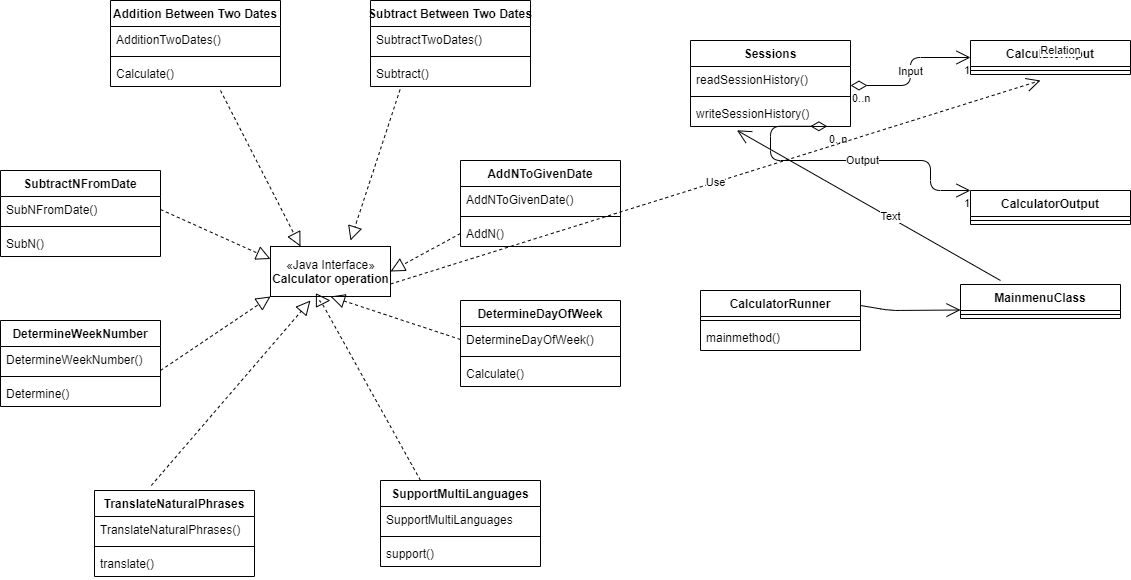

The diagram above was exported from draw.io. Its source (the exported page's mxGraphModel, read from the mxfile embedded in the PNG):
<mxGraphModel dx="1038" dy="548" grid="1" gridSize="10" guides="1" tooltips="1" connect="1" arrows="1" fold="1" page="1" pageScale="1" pageWidth="1169" pageHeight="827" background="none" math="0" shadow="0">
  <root>
    <mxCell id="WIyWlLk6GJQsqaUBKTNV-0" />
    <mxCell id="WIyWlLk6GJQsqaUBKTNV-1" parent="WIyWlLk6GJQsqaUBKTNV-0" />
    <mxCell id="gVQOpiZa0cgvwTUqIuVF-15" value="Subtract Between Two Dates" style="swimlane;fontStyle=1;align=center;verticalAlign=top;childLayout=stackLayout;horizontal=1;startSize=26;horizontalStack=0;resizeParent=1;resizeParentMax=0;resizeLast=0;collapsible=1;marginBottom=0;" vertex="1" parent="WIyWlLk6GJQsqaUBKTNV-1">
      <mxGeometry x="530" y="130" width="160" height="86" as="geometry" />
    </mxCell>
    <mxCell id="gVQOpiZa0cgvwTUqIuVF-16" value="SubtractTwoDates()" style="text;strokeColor=none;fillColor=none;align=left;verticalAlign=top;spacingLeft=4;spacingRight=4;overflow=hidden;rotatable=0;points=[[0,0.5],[1,0.5]];portConstraint=eastwest;" vertex="1" parent="gVQOpiZa0cgvwTUqIuVF-15">
      <mxGeometry y="26" width="160" height="26" as="geometry" />
    </mxCell>
    <mxCell id="gVQOpiZa0cgvwTUqIuVF-17" value="" style="line;strokeWidth=1;fillColor=none;align=left;verticalAlign=middle;spacingTop=-1;spacingLeft=3;spacingRight=3;rotatable=0;labelPosition=right;points=[];portConstraint=eastwest;" vertex="1" parent="gVQOpiZa0cgvwTUqIuVF-15">
      <mxGeometry y="52" width="160" height="8" as="geometry" />
    </mxCell>
    <mxCell id="gVQOpiZa0cgvwTUqIuVF-18" value="Subtract()" style="text;strokeColor=none;fillColor=none;align=left;verticalAlign=top;spacingLeft=4;spacingRight=4;overflow=hidden;rotatable=0;points=[[0,0.5],[1,0.5]];portConstraint=eastwest;" vertex="1" parent="gVQOpiZa0cgvwTUqIuVF-15">
      <mxGeometry y="60" width="160" height="26" as="geometry" />
    </mxCell>
    <mxCell id="gVQOpiZa0cgvwTUqIuVF-19" value="Addition Between Two Dates" style="swimlane;fontStyle=1;align=center;verticalAlign=top;childLayout=stackLayout;horizontal=1;startSize=26;horizontalStack=0;resizeParent=1;resizeParentMax=0;resizeLast=0;collapsible=1;marginBottom=0;" vertex="1" parent="WIyWlLk6GJQsqaUBKTNV-1">
      <mxGeometry x="270" y="130" width="170" height="86" as="geometry" />
    </mxCell>
    <mxCell id="gVQOpiZa0cgvwTUqIuVF-20" value="AdditionTwoDates()" style="text;strokeColor=none;fillColor=none;align=left;verticalAlign=top;spacingLeft=4;spacingRight=4;overflow=hidden;rotatable=0;points=[[0,0.5],[1,0.5]];portConstraint=eastwest;" vertex="1" parent="gVQOpiZa0cgvwTUqIuVF-19">
      <mxGeometry y="26" width="170" height="26" as="geometry" />
    </mxCell>
    <mxCell id="gVQOpiZa0cgvwTUqIuVF-21" value="" style="line;strokeWidth=1;fillColor=none;align=left;verticalAlign=middle;spacingTop=-1;spacingLeft=3;spacingRight=3;rotatable=0;labelPosition=right;points=[];portConstraint=eastwest;" vertex="1" parent="gVQOpiZa0cgvwTUqIuVF-19">
      <mxGeometry y="52" width="170" height="8" as="geometry" />
    </mxCell>
    <mxCell id="gVQOpiZa0cgvwTUqIuVF-22" value="Calculate()" style="text;strokeColor=none;fillColor=none;align=left;verticalAlign=top;spacingLeft=4;spacingRight=4;overflow=hidden;rotatable=0;points=[[0,0.5],[1,0.5]];portConstraint=eastwest;" vertex="1" parent="gVQOpiZa0cgvwTUqIuVF-19">
      <mxGeometry y="60" width="170" height="26" as="geometry" />
    </mxCell>
    <mxCell id="gVQOpiZa0cgvwTUqIuVF-23" value="SubtractNFromDate" style="swimlane;fontStyle=1;align=center;verticalAlign=top;childLayout=stackLayout;horizontal=1;startSize=26;horizontalStack=0;resizeParent=1;resizeParentMax=0;resizeLast=0;collapsible=1;marginBottom=0;" vertex="1" parent="WIyWlLk6GJQsqaUBKTNV-1">
      <mxGeometry x="160" y="300" width="160" height="86" as="geometry" />
    </mxCell>
    <mxCell id="gVQOpiZa0cgvwTUqIuVF-24" value="SubNFromDate()" style="text;strokeColor=none;fillColor=none;align=left;verticalAlign=top;spacingLeft=4;spacingRight=4;overflow=hidden;rotatable=0;points=[[0,0.5],[1,0.5]];portConstraint=eastwest;" vertex="1" parent="gVQOpiZa0cgvwTUqIuVF-23">
      <mxGeometry y="26" width="160" height="26" as="geometry" />
    </mxCell>
    <mxCell id="gVQOpiZa0cgvwTUqIuVF-25" value="" style="line;strokeWidth=1;fillColor=none;align=left;verticalAlign=middle;spacingTop=-1;spacingLeft=3;spacingRight=3;rotatable=0;labelPosition=right;points=[];portConstraint=eastwest;" vertex="1" parent="gVQOpiZa0cgvwTUqIuVF-23">
      <mxGeometry y="52" width="160" height="8" as="geometry" />
    </mxCell>
    <mxCell id="gVQOpiZa0cgvwTUqIuVF-26" value="SubN()" style="text;strokeColor=none;fillColor=none;align=left;verticalAlign=top;spacingLeft=4;spacingRight=4;overflow=hidden;rotatable=0;points=[[0,0.5],[1,0.5]];portConstraint=eastwest;" vertex="1" parent="gVQOpiZa0cgvwTUqIuVF-23">
      <mxGeometry y="60" width="160" height="26" as="geometry" />
    </mxCell>
    <mxCell id="gVQOpiZa0cgvwTUqIuVF-27" value="AddNToGivenDate" style="swimlane;fontStyle=1;align=center;verticalAlign=top;childLayout=stackLayout;horizontal=1;startSize=26;horizontalStack=0;resizeParent=1;resizeParentMax=0;resizeLast=0;collapsible=1;marginBottom=0;" vertex="1" parent="WIyWlLk6GJQsqaUBKTNV-1">
      <mxGeometry x="620" y="290" width="160" height="86" as="geometry" />
    </mxCell>
    <mxCell id="gVQOpiZa0cgvwTUqIuVF-28" value="AddNToGivenDate()" style="text;strokeColor=none;fillColor=none;align=left;verticalAlign=top;spacingLeft=4;spacingRight=4;overflow=hidden;rotatable=0;points=[[0,0.5],[1,0.5]];portConstraint=eastwest;" vertex="1" parent="gVQOpiZa0cgvwTUqIuVF-27">
      <mxGeometry y="26" width="160" height="26" as="geometry" />
    </mxCell>
    <mxCell id="gVQOpiZa0cgvwTUqIuVF-29" value="" style="line;strokeWidth=1;fillColor=none;align=left;verticalAlign=middle;spacingTop=-1;spacingLeft=3;spacingRight=3;rotatable=0;labelPosition=right;points=[];portConstraint=eastwest;" vertex="1" parent="gVQOpiZa0cgvwTUqIuVF-27">
      <mxGeometry y="52" width="160" height="8" as="geometry" />
    </mxCell>
    <mxCell id="gVQOpiZa0cgvwTUqIuVF-30" value="AddN()" style="text;strokeColor=none;fillColor=none;align=left;verticalAlign=top;spacingLeft=4;spacingRight=4;overflow=hidden;rotatable=0;points=[[0,0.5],[1,0.5]];portConstraint=eastwest;" vertex="1" parent="gVQOpiZa0cgvwTUqIuVF-27">
      <mxGeometry y="60" width="160" height="26" as="geometry" />
    </mxCell>
    <mxCell id="gVQOpiZa0cgvwTUqIuVF-31" value="DetermineWeekNumber" style="swimlane;fontStyle=1;align=center;verticalAlign=top;childLayout=stackLayout;horizontal=1;startSize=26;horizontalStack=0;resizeParent=1;resizeParentMax=0;resizeLast=0;collapsible=1;marginBottom=0;" vertex="1" parent="WIyWlLk6GJQsqaUBKTNV-1">
      <mxGeometry x="160" y="450" width="160" height="86" as="geometry" />
    </mxCell>
    <mxCell id="gVQOpiZa0cgvwTUqIuVF-32" value="DetermineWeekNumber()" style="text;strokeColor=none;fillColor=none;align=left;verticalAlign=top;spacingLeft=4;spacingRight=4;overflow=hidden;rotatable=0;points=[[0,0.5],[1,0.5]];portConstraint=eastwest;" vertex="1" parent="gVQOpiZa0cgvwTUqIuVF-31">
      <mxGeometry y="26" width="160" height="26" as="geometry" />
    </mxCell>
    <mxCell id="gVQOpiZa0cgvwTUqIuVF-33" value="" style="line;strokeWidth=1;fillColor=none;align=left;verticalAlign=middle;spacingTop=-1;spacingLeft=3;spacingRight=3;rotatable=0;labelPosition=right;points=[];portConstraint=eastwest;" vertex="1" parent="gVQOpiZa0cgvwTUqIuVF-31">
      <mxGeometry y="52" width="160" height="8" as="geometry" />
    </mxCell>
    <mxCell id="gVQOpiZa0cgvwTUqIuVF-34" value="Determine()" style="text;strokeColor=none;fillColor=none;align=left;verticalAlign=top;spacingLeft=4;spacingRight=4;overflow=hidden;rotatable=0;points=[[0,0.5],[1,0.5]];portConstraint=eastwest;" vertex="1" parent="gVQOpiZa0cgvwTUqIuVF-31">
      <mxGeometry y="60" width="160" height="26" as="geometry" />
    </mxCell>
    <mxCell id="gVQOpiZa0cgvwTUqIuVF-35" value="DetermineDayOfWeek" style="swimlane;fontStyle=1;align=center;verticalAlign=top;childLayout=stackLayout;horizontal=1;startSize=26;horizontalStack=0;resizeParent=1;resizeParentMax=0;resizeLast=0;collapsible=1;marginBottom=0;" vertex="1" parent="WIyWlLk6GJQsqaUBKTNV-1">
      <mxGeometry x="620" y="430" width="160" height="86" as="geometry" />
    </mxCell>
    <mxCell id="gVQOpiZa0cgvwTUqIuVF-36" value="DetermineDayOfWeek()" style="text;strokeColor=none;fillColor=none;align=left;verticalAlign=top;spacingLeft=4;spacingRight=4;overflow=hidden;rotatable=0;points=[[0,0.5],[1,0.5]];portConstraint=eastwest;" vertex="1" parent="gVQOpiZa0cgvwTUqIuVF-35">
      <mxGeometry y="26" width="160" height="26" as="geometry" />
    </mxCell>
    <mxCell id="gVQOpiZa0cgvwTUqIuVF-37" value="" style="line;strokeWidth=1;fillColor=none;align=left;verticalAlign=middle;spacingTop=-1;spacingLeft=3;spacingRight=3;rotatable=0;labelPosition=right;points=[];portConstraint=eastwest;" vertex="1" parent="gVQOpiZa0cgvwTUqIuVF-35">
      <mxGeometry y="52" width="160" height="8" as="geometry" />
    </mxCell>
    <mxCell id="gVQOpiZa0cgvwTUqIuVF-38" value="Calculate()" style="text;strokeColor=none;fillColor=none;align=left;verticalAlign=top;spacingLeft=4;spacingRight=4;overflow=hidden;rotatable=0;points=[[0,0.5],[1,0.5]];portConstraint=eastwest;" vertex="1" parent="gVQOpiZa0cgvwTUqIuVF-35">
      <mxGeometry y="60" width="160" height="26" as="geometry" />
    </mxCell>
    <mxCell id="gVQOpiZa0cgvwTUqIuVF-39" value="TranslateNaturalPhrases" style="swimlane;fontStyle=1;align=center;verticalAlign=top;childLayout=stackLayout;horizontal=1;startSize=26;horizontalStack=0;resizeParent=1;resizeParentMax=0;resizeLast=0;collapsible=1;marginBottom=0;" vertex="1" parent="WIyWlLk6GJQsqaUBKTNV-1">
      <mxGeometry x="254" y="620" width="160" height="86" as="geometry" />
    </mxCell>
    <mxCell id="gVQOpiZa0cgvwTUqIuVF-40" value="TranslateNaturalPhrases()" style="text;strokeColor=none;fillColor=none;align=left;verticalAlign=top;spacingLeft=4;spacingRight=4;overflow=hidden;rotatable=0;points=[[0,0.5],[1,0.5]];portConstraint=eastwest;" vertex="1" parent="gVQOpiZa0cgvwTUqIuVF-39">
      <mxGeometry y="26" width="160" height="26" as="geometry" />
    </mxCell>
    <mxCell id="gVQOpiZa0cgvwTUqIuVF-41" value="" style="line;strokeWidth=1;fillColor=none;align=left;verticalAlign=middle;spacingTop=-1;spacingLeft=3;spacingRight=3;rotatable=0;labelPosition=right;points=[];portConstraint=eastwest;" vertex="1" parent="gVQOpiZa0cgvwTUqIuVF-39">
      <mxGeometry y="52" width="160" height="8" as="geometry" />
    </mxCell>
    <mxCell id="gVQOpiZa0cgvwTUqIuVF-42" value="translate()" style="text;strokeColor=none;fillColor=none;align=left;verticalAlign=top;spacingLeft=4;spacingRight=4;overflow=hidden;rotatable=0;points=[[0,0.5],[1,0.5]];portConstraint=eastwest;" vertex="1" parent="gVQOpiZa0cgvwTUqIuVF-39">
      <mxGeometry y="60" width="160" height="26" as="geometry" />
    </mxCell>
    <mxCell id="gVQOpiZa0cgvwTUqIuVF-43" value="SupportMultiLanguages" style="swimlane;fontStyle=1;align=center;verticalAlign=top;childLayout=stackLayout;horizontal=1;startSize=26;horizontalStack=0;resizeParent=1;resizeParentMax=0;resizeLast=0;collapsible=1;marginBottom=0;" vertex="1" parent="WIyWlLk6GJQsqaUBKTNV-1">
      <mxGeometry x="540" y="610" width="160" height="86" as="geometry" />
    </mxCell>
    <mxCell id="gVQOpiZa0cgvwTUqIuVF-44" value="SupportMultiLanguages" style="text;strokeColor=none;fillColor=none;align=left;verticalAlign=top;spacingLeft=4;spacingRight=4;overflow=hidden;rotatable=0;points=[[0,0.5],[1,0.5]];portConstraint=eastwest;" vertex="1" parent="gVQOpiZa0cgvwTUqIuVF-43">
      <mxGeometry y="26" width="160" height="26" as="geometry" />
    </mxCell>
    <mxCell id="gVQOpiZa0cgvwTUqIuVF-45" value="" style="line;strokeWidth=1;fillColor=none;align=left;verticalAlign=middle;spacingTop=-1;spacingLeft=3;spacingRight=3;rotatable=0;labelPosition=right;points=[];portConstraint=eastwest;" vertex="1" parent="gVQOpiZa0cgvwTUqIuVF-43">
      <mxGeometry y="52" width="160" height="8" as="geometry" />
    </mxCell>
    <mxCell id="gVQOpiZa0cgvwTUqIuVF-46" value="support()" style="text;strokeColor=none;fillColor=none;align=left;verticalAlign=top;spacingLeft=4;spacingRight=4;overflow=hidden;rotatable=0;points=[[0,0.5],[1,0.5]];portConstraint=eastwest;" vertex="1" parent="gVQOpiZa0cgvwTUqIuVF-43">
      <mxGeometry y="60" width="160" height="26" as="geometry" />
    </mxCell>
    <mxCell id="gVQOpiZa0cgvwTUqIuVF-55" value="«Java Interface»&lt;br&gt;&lt;b&gt;Calculator operation&lt;/b&gt;" style="html=1;" vertex="1" parent="WIyWlLk6GJQsqaUBKTNV-1">
      <mxGeometry x="430" y="376" width="120" height="50" as="geometry" />
    </mxCell>
    <mxCell id="gVQOpiZa0cgvwTUqIuVF-56" value="" style="endArrow=block;dashed=1;endFill=0;endSize=12;html=1;entryX=0;entryY=1;entryDx=0;entryDy=0;" edge="1" parent="WIyWlLk6GJQsqaUBKTNV-1" target="gVQOpiZa0cgvwTUqIuVF-55">
      <mxGeometry width="160" relative="1" as="geometry">
        <mxPoint x="320" y="500" as="sourcePoint" />
        <mxPoint x="480" y="500" as="targetPoint" />
      </mxGeometry>
    </mxCell>
    <mxCell id="gVQOpiZa0cgvwTUqIuVF-57" value="" style="endArrow=block;dashed=1;endFill=0;endSize=12;html=1;entryX=0.5;entryY=1;entryDx=0;entryDy=0;exitX=0;exitY=0.5;exitDx=0;exitDy=0;" edge="1" parent="WIyWlLk6GJQsqaUBKTNV-1" source="gVQOpiZa0cgvwTUqIuVF-36" target="gVQOpiZa0cgvwTUqIuVF-55">
      <mxGeometry width="160" relative="1" as="geometry">
        <mxPoint x="450" y="480" as="sourcePoint" />
        <mxPoint x="610" y="480" as="targetPoint" />
      </mxGeometry>
    </mxCell>
    <mxCell id="gVQOpiZa0cgvwTUqIuVF-58" value="" style="endArrow=block;dashed=1;endFill=0;endSize=12;html=1;entryX=0.333;entryY=1.08;entryDx=0;entryDy=0;entryPerimeter=0;exitX=0.355;exitY=-0.058;exitDx=0;exitDy=0;exitPerimeter=0;" edge="1" parent="WIyWlLk6GJQsqaUBKTNV-1" source="gVQOpiZa0cgvwTUqIuVF-39" target="gVQOpiZa0cgvwTUqIuVF-55">
      <mxGeometry width="160" relative="1" as="geometry">
        <mxPoint x="340" y="580" as="sourcePoint" />
        <mxPoint x="500" y="580" as="targetPoint" />
      </mxGeometry>
    </mxCell>
    <mxCell id="gVQOpiZa0cgvwTUqIuVF-59" value="" style="endArrow=block;dashed=1;endFill=0;endSize=12;html=1;exitX=0.25;exitY=0;exitDx=0;exitDy=0;" edge="1" parent="WIyWlLk6GJQsqaUBKTNV-1" source="gVQOpiZa0cgvwTUqIuVF-43">
      <mxGeometry width="160" relative="1" as="geometry">
        <mxPoint x="330" y="430" as="sourcePoint" />
        <mxPoint x="490" y="430" as="targetPoint" />
        <Array as="points">
          <mxPoint x="480" y="430" />
        </Array>
      </mxGeometry>
    </mxCell>
    <mxCell id="gVQOpiZa0cgvwTUqIuVF-60" value="" style="endArrow=block;dashed=1;endFill=0;endSize=12;html=1;exitX=1;exitY=0.5;exitDx=0;exitDy=0;entryX=0;entryY=0.25;entryDx=0;entryDy=0;" edge="1" parent="WIyWlLk6GJQsqaUBKTNV-1" source="gVQOpiZa0cgvwTUqIuVF-24" target="gVQOpiZa0cgvwTUqIuVF-55">
      <mxGeometry width="160" relative="1" as="geometry">
        <mxPoint x="330" y="430" as="sourcePoint" />
        <mxPoint x="490" y="430" as="targetPoint" />
      </mxGeometry>
    </mxCell>
    <mxCell id="gVQOpiZa0cgvwTUqIuVF-62" value="" style="endArrow=block;dashed=1;endFill=0;endSize=12;html=1;entryX=0.25;entryY=0;entryDx=0;entryDy=0;" edge="1" parent="WIyWlLk6GJQsqaUBKTNV-1" target="gVQOpiZa0cgvwTUqIuVF-55">
      <mxGeometry width="160" relative="1" as="geometry">
        <mxPoint x="380" y="220" as="sourcePoint" />
        <mxPoint x="520" y="270" as="targetPoint" />
      </mxGeometry>
    </mxCell>
    <mxCell id="gVQOpiZa0cgvwTUqIuVF-63" value="" style="endArrow=block;dashed=1;endFill=0;endSize=12;html=1;exitX=0.185;exitY=1.115;exitDx=0;exitDy=0;exitPerimeter=0;" edge="1" parent="WIyWlLk6GJQsqaUBKTNV-1" source="gVQOpiZa0cgvwTUqIuVF-18">
      <mxGeometry width="160" relative="1" as="geometry">
        <mxPoint x="460" y="280" as="sourcePoint" />
        <mxPoint x="510" y="370" as="targetPoint" />
      </mxGeometry>
    </mxCell>
    <mxCell id="gVQOpiZa0cgvwTUqIuVF-64" value="" style="endArrow=block;dashed=1;endFill=0;endSize=12;html=1;exitX=0;exitY=0.5;exitDx=0;exitDy=0;entryX=1;entryY=0.5;entryDx=0;entryDy=0;" edge="1" parent="WIyWlLk6GJQsqaUBKTNV-1" source="gVQOpiZa0cgvwTUqIuVF-30" target="gVQOpiZa0cgvwTUqIuVF-55">
      <mxGeometry width="160" relative="1" as="geometry">
        <mxPoint x="530" y="360" as="sourcePoint" />
        <mxPoint x="570" y="400" as="targetPoint" />
      </mxGeometry>
    </mxCell>
    <mxCell id="gVQOpiZa0cgvwTUqIuVF-65" value="Sessions" style="swimlane;fontStyle=1;align=center;verticalAlign=top;childLayout=stackLayout;horizontal=1;startSize=26;horizontalStack=0;resizeParent=1;resizeParentMax=0;resizeLast=0;collapsible=1;marginBottom=0;" vertex="1" parent="WIyWlLk6GJQsqaUBKTNV-1">
      <mxGeometry x="850" y="170" width="160" height="86" as="geometry" />
    </mxCell>
    <mxCell id="gVQOpiZa0cgvwTUqIuVF-66" value="readSessionHistory()" style="text;strokeColor=none;fillColor=none;align=left;verticalAlign=top;spacingLeft=4;spacingRight=4;overflow=hidden;rotatable=0;points=[[0,0.5],[1,0.5]];portConstraint=eastwest;" vertex="1" parent="gVQOpiZa0cgvwTUqIuVF-65">
      <mxGeometry y="26" width="160" height="26" as="geometry" />
    </mxCell>
    <mxCell id="gVQOpiZa0cgvwTUqIuVF-67" value="" style="line;strokeWidth=1;fillColor=none;align=left;verticalAlign=middle;spacingTop=-1;spacingLeft=3;spacingRight=3;rotatable=0;labelPosition=right;points=[];portConstraint=eastwest;" vertex="1" parent="gVQOpiZa0cgvwTUqIuVF-65">
      <mxGeometry y="52" width="160" height="8" as="geometry" />
    </mxCell>
    <mxCell id="gVQOpiZa0cgvwTUqIuVF-68" value="writeSessionHistory()" style="text;strokeColor=none;fillColor=none;align=left;verticalAlign=top;spacingLeft=4;spacingRight=4;overflow=hidden;rotatable=0;points=[[0,0.5],[1,0.5]];portConstraint=eastwest;" vertex="1" parent="gVQOpiZa0cgvwTUqIuVF-65">
      <mxGeometry y="60" width="160" height="26" as="geometry" />
    </mxCell>
    <mxCell id="gVQOpiZa0cgvwTUqIuVF-73" value="CalculatorInput" style="swimlane;fontStyle=1;align=center;verticalAlign=top;childLayout=stackLayout;horizontal=1;startSize=26;horizontalStack=0;resizeParent=1;resizeParentMax=0;resizeLast=0;collapsible=1;marginBottom=0;" vertex="1" parent="WIyWlLk6GJQsqaUBKTNV-1">
      <mxGeometry x="1130" y="170" width="160" height="34" as="geometry" />
    </mxCell>
    <mxCell id="gVQOpiZa0cgvwTUqIuVF-75" value="" style="line;strokeWidth=1;fillColor=none;align=left;verticalAlign=middle;spacingTop=-1;spacingLeft=3;spacingRight=3;rotatable=0;labelPosition=right;points=[];portConstraint=eastwest;" vertex="1" parent="gVQOpiZa0cgvwTUqIuVF-73">
      <mxGeometry y="26" width="160" height="8" as="geometry" />
    </mxCell>
    <mxCell id="gVQOpiZa0cgvwTUqIuVF-69" value="CalculatorOutput" style="swimlane;fontStyle=1;align=center;verticalAlign=top;childLayout=stackLayout;horizontal=1;startSize=26;horizontalStack=0;resizeParent=1;resizeParentMax=0;resizeLast=0;collapsible=1;marginBottom=0;" vertex="1" parent="WIyWlLk6GJQsqaUBKTNV-1">
      <mxGeometry x="1130" y="320" width="160" height="34" as="geometry" />
    </mxCell>
    <mxCell id="gVQOpiZa0cgvwTUqIuVF-71" value="" style="line;strokeWidth=1;fillColor=none;align=left;verticalAlign=middle;spacingTop=-1;spacingLeft=3;spacingRight=3;rotatable=0;labelPosition=right;points=[];portConstraint=eastwest;" vertex="1" parent="gVQOpiZa0cgvwTUqIuVF-69">
      <mxGeometry y="26" width="160" height="8" as="geometry" />
    </mxCell>
    <mxCell id="gVQOpiZa0cgvwTUqIuVF-77" value="Input" style="endArrow=open;html=1;endSize=12;startArrow=diamondThin;startSize=14;startFill=0;edgeStyle=orthogonalEdgeStyle;entryX=0;entryY=0.5;entryDx=0;entryDy=0;" edge="1" parent="WIyWlLk6GJQsqaUBKTNV-1" target="gVQOpiZa0cgvwTUqIuVF-73">
      <mxGeometry relative="1" as="geometry">
        <mxPoint x="1010" y="215" as="sourcePoint" />
        <mxPoint x="1170" y="215" as="targetPoint" />
      </mxGeometry>
    </mxCell>
    <mxCell id="gVQOpiZa0cgvwTUqIuVF-78" value="0..n" style="edgeLabel;resizable=0;html=1;align=left;verticalAlign=top;" connectable="0" vertex="1" parent="gVQOpiZa0cgvwTUqIuVF-77">
      <mxGeometry x="-1" relative="1" as="geometry" />
    </mxCell>
    <mxCell id="gVQOpiZa0cgvwTUqIuVF-79" value="1" style="edgeLabel;resizable=0;html=1;align=right;verticalAlign=top;" connectable="0" vertex="1" parent="gVQOpiZa0cgvwTUqIuVF-77">
      <mxGeometry x="1" relative="1" as="geometry" />
    </mxCell>
    <mxCell id="gVQOpiZa0cgvwTUqIuVF-80" value="Relation" style="endArrow=open;html=1;endSize=12;startArrow=diamondThin;startSize=14;startFill=0;edgeStyle=orthogonalEdgeStyle;entryX=0;entryY=0;entryDx=0;entryDy=0;exitX=0.855;exitY=0.992;exitDx=0;exitDy=0;exitPerimeter=0;" edge="1" parent="WIyWlLk6GJQsqaUBKTNV-1" source="gVQOpiZa0cgvwTUqIuVF-68" target="gVQOpiZa0cgvwTUqIuVF-69">
      <mxGeometry x="1" y="166" relative="1" as="geometry">
        <mxPoint x="930" y="330" as="sourcePoint" />
        <mxPoint x="1090" y="330" as="targetPoint" />
        <Array as="points">
          <mxPoint x="930" y="256" />
          <mxPoint x="930" y="290" />
          <mxPoint x="1090" y="290" />
          <mxPoint x="1090" y="320" />
        </Array>
        <mxPoint x="90" y="26" as="offset" />
      </mxGeometry>
    </mxCell>
    <mxCell id="gVQOpiZa0cgvwTUqIuVF-81" value="0..n" style="edgeLabel;resizable=0;html=1;align=left;verticalAlign=top;" connectable="0" vertex="1" parent="gVQOpiZa0cgvwTUqIuVF-80">
      <mxGeometry x="-1" relative="1" as="geometry" />
    </mxCell>
    <mxCell id="gVQOpiZa0cgvwTUqIuVF-82" value="1" style="edgeLabel;resizable=0;html=1;align=right;verticalAlign=top;" connectable="0" vertex="1" parent="gVQOpiZa0cgvwTUqIuVF-80">
      <mxGeometry x="1" relative="1" as="geometry" />
    </mxCell>
    <mxCell id="gVQOpiZa0cgvwTUqIuVF-84" value="Output" style="edgeLabel;html=1;align=center;verticalAlign=middle;resizable=0;points=[];" vertex="1" connectable="0" parent="gVQOpiZa0cgvwTUqIuVF-80">
      <mxGeometry x="0.1377" y="1" relative="1" as="geometry">
        <mxPoint as="offset" />
      </mxGeometry>
    </mxCell>
    <mxCell id="gVQOpiZa0cgvwTUqIuVF-85" value="Use" style="endArrow=open;endSize=12;dashed=1;html=1;exitX=1;exitY=0.75;exitDx=0;exitDy=0;" edge="1" parent="WIyWlLk6GJQsqaUBKTNV-1" source="gVQOpiZa0cgvwTUqIuVF-55">
      <mxGeometry width="160" relative="1" as="geometry">
        <mxPoint x="750" y="430" as="sourcePoint" />
        <mxPoint x="1200" y="210" as="targetPoint" />
      </mxGeometry>
    </mxCell>
    <mxCell id="gVQOpiZa0cgvwTUqIuVF-86" value="CalculatorRunner" style="swimlane;fontStyle=1;align=center;verticalAlign=top;childLayout=stackLayout;horizontal=1;startSize=26;horizontalStack=0;resizeParent=1;resizeParentMax=0;resizeLast=0;collapsible=1;marginBottom=0;" vertex="1" parent="WIyWlLk6GJQsqaUBKTNV-1">
      <mxGeometry x="860" y="420" width="160" height="60" as="geometry" />
    </mxCell>
    <mxCell id="gVQOpiZa0cgvwTUqIuVF-88" value="" style="line;strokeWidth=1;fillColor=none;align=left;verticalAlign=middle;spacingTop=-1;spacingLeft=3;spacingRight=3;rotatable=0;labelPosition=right;points=[];portConstraint=eastwest;" vertex="1" parent="gVQOpiZa0cgvwTUqIuVF-86">
      <mxGeometry y="26" width="160" height="8" as="geometry" />
    </mxCell>
    <mxCell id="gVQOpiZa0cgvwTUqIuVF-89" value="mainmethod()" style="text;strokeColor=none;fillColor=none;align=left;verticalAlign=top;spacingLeft=4;spacingRight=4;overflow=hidden;rotatable=0;points=[[0,0.5],[1,0.5]];portConstraint=eastwest;" vertex="1" parent="gVQOpiZa0cgvwTUqIuVF-86">
      <mxGeometry y="34" width="160" height="26" as="geometry" />
    </mxCell>
    <mxCell id="gVQOpiZa0cgvwTUqIuVF-90" value="MainmenuClass" style="swimlane;fontStyle=1;align=center;verticalAlign=top;childLayout=stackLayout;horizontal=1;startSize=26;horizontalStack=0;resizeParent=1;resizeParentMax=0;resizeLast=0;collapsible=1;marginBottom=0;" vertex="1" parent="WIyWlLk6GJQsqaUBKTNV-1">
      <mxGeometry x="1120" y="414" width="160" height="34" as="geometry" />
    </mxCell>
    <mxCell id="gVQOpiZa0cgvwTUqIuVF-92" value="" style="line;strokeWidth=1;fillColor=none;align=left;verticalAlign=middle;spacingTop=-1;spacingLeft=3;spacingRight=3;rotatable=0;labelPosition=right;points=[];portConstraint=eastwest;" vertex="1" parent="gVQOpiZa0cgvwTUqIuVF-90">
      <mxGeometry y="26" width="160" height="8" as="geometry" />
    </mxCell>
    <mxCell id="gVQOpiZa0cgvwTUqIuVF-94" value="" style="endArrow=open;endFill=1;endSize=12;html=1;exitX=1;exitY=0.25;exitDx=0;exitDy=0;entryX=0;entryY=0.75;entryDx=0;entryDy=0;" edge="1" parent="WIyWlLk6GJQsqaUBKTNV-1" source="gVQOpiZa0cgvwTUqIuVF-86" target="gVQOpiZa0cgvwTUqIuVF-90">
      <mxGeometry width="160" relative="1" as="geometry">
        <mxPoint x="750" y="430" as="sourcePoint" />
        <mxPoint x="1110" y="435" as="targetPoint" />
        <Array as="points">
          <mxPoint x="1050" y="440" />
        </Array>
      </mxGeometry>
    </mxCell>
    <mxCell id="gVQOpiZa0cgvwTUqIuVF-95" value="" style="endArrow=open;endFill=1;endSize=12;html=1;entryX=0.29;entryY=1.146;entryDx=0;entryDy=0;entryPerimeter=0;" edge="1" parent="WIyWlLk6GJQsqaUBKTNV-1" target="gVQOpiZa0cgvwTUqIuVF-68">
      <mxGeometry width="160" relative="1" as="geometry">
        <mxPoint x="1160" y="410" as="sourcePoint" />
        <mxPoint x="1150" y="386" as="targetPoint" />
      </mxGeometry>
    </mxCell>
    <mxCell id="gVQOpiZa0cgvwTUqIuVF-96" value="Text" style="edgeLabel;html=1;align=center;verticalAlign=middle;resizable=0;points=[];" vertex="1" connectable="0" parent="gVQOpiZa0cgvwTUqIuVF-95">
      <mxGeometry x="-0.155" y="-1" relative="1" as="geometry">
        <mxPoint as="offset" />
      </mxGeometry>
    </mxCell>
  </root>
</mxGraphModel>